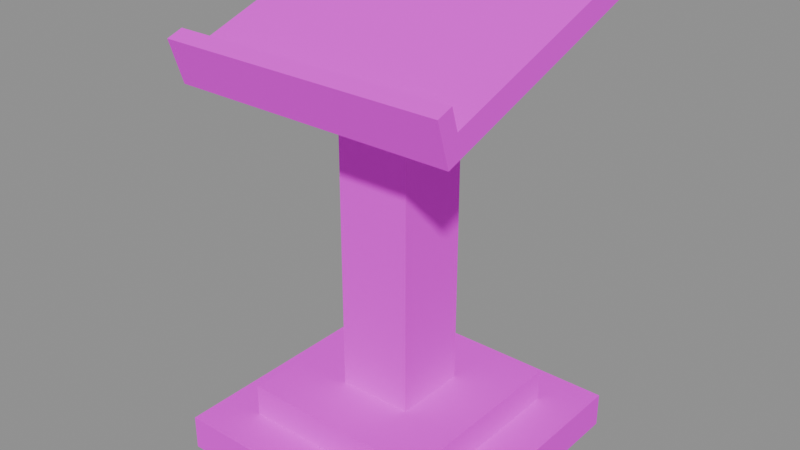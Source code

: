 # Source: court-lectern.blend  (saved by Blender 5.2.44; exported with 4.5.12 LTS)
import bpy
from mathutils import Matrix  # noqa: F401  (used for matrix-valued properties, if any)

bpy.ops.wm.read_factory_settings(use_empty=True)
scene = bpy.context.scene
scene.name = 'Scene'

# ---- images (referenced by path relative to the original .blend; pixels are not part of the script)
import os
ASSET_DIR = os.environ.get("B2B_ASSET_DIR", "")  # directory of the original .blend (textures are referenced by path, not embedded)
HERE = os.path.dirname(os.path.abspath(__file__))  # packed textures are extracted next to this script under _unpacked/

def load_image(name, relpath, width, height, colorspace="sRGB"):
    """Load a texture the original file referenced (path relative to the .blend, or extracted next to this script)."""
    p = next((c for c in (os.path.join(HERE, relpath), os.path.join(ASSET_DIR, relpath)) if relpath and os.path.exists(c)), "")
    if p:
        img = bpy.data.images.load(p, check_existing=True)
        img.name = name
    else:  # same state as the original file: an image datablock whose file is absent (Cycles renders it pink)
        img = bpy.data.images.new(name, width, height)
        img.source = "FILE"
        img.filepath = "//" + (relpath or name)
    img.colorspace_settings.name = colorspace
    return img
img_shared_wood_grain = load_image('Shared wood grain', 'timber-grain.png', 1024, 1024, 'sRGB')

# ---- materials (node trees are filled in below, after node groups)
mat_dry_oak_stave_1 = bpy.data.materials.new('Dry oak stave 1')
mat_dry_oak_stave_0 = bpy.data.materials.new('Dry oak stave 0')
mat_dry_oak_stave_2 = bpy.data.materials.new('Dry oak stave 2')

# ---- material node trees
mat_dry_oak_stave_1.use_nodes = True; mat_dry_oak_stave_1.node_tree.nodes.clear()
_N = mat_dry_oak_stave_1.node_tree.nodes; _L = mat_dry_oak_stave_1.node_tree.links
n0 = _N.new('ShaderNodeBsdfPrincipled'); n0.name = 'Principled BSDF'; n0.location = (-200, 100)
n0.inputs[2].default_value = 0.93
n0.inputs[10].default_value = 0.005
n0.inputs[13].default_value = 0.2
n1 = _N.new('ShaderNodeOutputMaterial'); n1.name = 'Material Output'; n1.location = (200, 100)
n2 = _N.new('ShaderNodeTexImage'); n2.name = 'Image Texture'; n2.location = (0, 0)
n2.image = img_shared_wood_grain
_L.new(n0.outputs[0], n1.inputs[0])
_L.new(n2.outputs[0], n0.inputs[0])
n1.is_active_output = True
mat_dry_oak_stave_0.use_nodes = True; mat_dry_oak_stave_0.node_tree.nodes.clear()
_N = mat_dry_oak_stave_0.node_tree.nodes; _L = mat_dry_oak_stave_0.node_tree.links
n0 = _N.new('ShaderNodeBsdfPrincipled'); n0.name = 'Principled BSDF'; n0.location = (-200, 100)
n0.inputs[2].default_value = 0.93
n0.inputs[10].default_value = 0.005
n0.inputs[13].default_value = 0.2
n1 = _N.new('ShaderNodeOutputMaterial'); n1.name = 'Material Output'; n1.location = (200, 100)
n2 = _N.new('ShaderNodeTexImage'); n2.name = 'Image Texture'; n2.location = (0, 0)
n2.image = img_shared_wood_grain
_L.new(n0.outputs[0], n1.inputs[0])
_L.new(n2.outputs[0], n0.inputs[0])
n1.is_active_output = True
mat_dry_oak_stave_2.use_nodes = True; mat_dry_oak_stave_2.node_tree.nodes.clear()
_N = mat_dry_oak_stave_2.node_tree.nodes; _L = mat_dry_oak_stave_2.node_tree.links
n0 = _N.new('ShaderNodeBsdfPrincipled'); n0.name = 'Principled BSDF'; n0.location = (-200, 100)
n0.inputs[2].default_value = 0.93
n0.inputs[10].default_value = 0.005
n0.inputs[13].default_value = 0.2
n1 = _N.new('ShaderNodeOutputMaterial'); n1.name = 'Material Output'; n1.location = (200, 100)
n2 = _N.new('ShaderNodeTexImage'); n2.name = 'Image Texture'; n2.location = (0, 0)
n2.image = img_shared_wood_grain
_L.new(n0.outputs[0], n1.inputs[0])
_L.new(n2.outputs[0], n0.inputs[0])
n1.is_active_output = True

# ---- meshes
me_cube = bpy.data.meshes.new('Cube')
me_cube.from_pydata([(-0.225, -0.225, 0.0), (-0.225, -0.225, 0.0556), (-0.225, 0.225, 0.0), (-0.225, 0.225, 0.0556), (0.225, -0.225, 0.0), (0.225, -0.225, 0.0556), (0.225, 0.225, 0.0), (0.225, 0.225, 0.0556)], [], [(0, 1, 3, 2), (2, 3, 7, 6), (6, 7, 5, 4), (4, 5, 1, 0), (2, 6, 4, 0), (7, 3, 1, 5)])
_uv = me_cube.uv_layers.new(name='UVMap')
_uv.uv.foreach_set('vector', [-1.023, -0.02455, -1.023, 0.02455, 1.023, 0.02455, 1.023, -0.02455, -0.1227, -0.2045, 0.1227, -0.2045, 0.1227, 0.2045, -0.1227, 0.2045, 1.023, -0.02455, 1.023, 0.02455, -1.023, 0.02455, -1.023, -0.02455, -0.1227, 0.2045, 0.1227, 0.2045, 0.1227, -0.2045, -0.1227, -0.2045, 1.023, -0.2045, 1.023, 0.2045, -1.023, 0.2045, -1.023, -0.2045, 1.023, 0.2045, 1.023, -0.2045, -1.023, -0.2045, -1.023, 0.2045])
me_cube.materials.append(mat_dry_oak_stave_1)
me_cube.update()
me_cube_001 = bpy.data.meshes.new('Cube.001')
me_cube_001.from_pydata([(-0.155, -0.155, 0.0556), (-0.155, -0.155, 0.1071), (-0.155, 0.155, 0.0556), (-0.155, 0.155, 0.1071), (0.155, -0.155, 0.0556), (0.155, -0.155, 0.1071), (0.155, 0.155, 0.0556), (0.155, 0.155, 0.1071)], [], [(0, 1, 3, 2), (2, 3, 7, 6), (6, 7, 5, 4), (4, 5, 1, 0), (2, 6, 4, 0), (7, 3, 1, 5)])
_uv = me_cube_001.uv_layers.new(name='UVMap')
_uv.uv.foreach_set('vector', [-0.7045, -0.02273, -0.7045, 0.02273, 0.7045, 0.02273, 0.7045, -0.02273, -0.1136, -0.1409, 0.1136, -0.1409, 0.1136, 0.1409, -0.1136, 0.1409, 0.7045, -0.02273, 0.7045, 0.02273, -0.7045, 0.02273, -0.7045, -0.02273, -0.1136, 0.1409, 0.1136, 0.1409, 0.1136, -0.1409, -0.1136, -0.1409, 0.7045, -0.1409, 0.7045, 0.1409, -0.7045, 0.1409, -0.7045, -0.1409, 0.7045, 0.1409, 0.7045, -0.1409, -0.7045, -0.1409, -0.7045, 0.1409])
me_cube_001.materials.append(mat_dry_oak_stave_0)
me_cube_001.update()
me_pedestal_with_sloping_cut_top = bpy.data.meshes.new('Pedestal with sloping cut top')
me_pedestal_with_sloping_cut_top.from_pydata([(-0.06, -0.06, 0.1071), (0.06, -0.06, 0.1071), (-0.06, 0.06, 0.1071), (0.06, 0.06, 0.1071), (-0.06, -0.06, 0.6302), (0.06, -0.06, 0.6302), (-0.06, 0.06, 0.6704), (0.06, 0.06, 0.6704)], [], [(0, 2, 3, 1), (4, 5, 7, 6), (0, 1, 5, 4), (1, 3, 7, 5), (3, 2, 6, 7), (2, 0, 4, 6)])
_uv = me_pedestal_with_sloping_cut_top.uv_layers.new(name='UVMap')
_uv.uv.foreach_set('vector', [-0.2727, -0.05455, -0.2727, 0.05455, 0.2727, 0.05455, 0.2727, -0.05455, -0.2727, -0.05455, 0.2727, -0.05455, 0.2727, 0.05455, -0.2727, 0.05455, -0.2727, 0.09455, 0.2727, 0.09455, 0.2727, 0.5565, -0.2727, 0.5565, -0.2727, 0.09455, 0.2727, 0.09455, 0.2727, 0.5919, -0.2727, 0.5565, 0.2727, 0.09455, -0.2727, 0.09455, -0.2727, 0.5919, 0.2727, 0.5919, 0.2727, 0.09455, -0.2727, 0.09455, -0.2727, 0.5565, 0.2727, 0.5919])
me_pedestal_with_sloping_cut_top.materials.append(mat_dry_oak_stave_2)
me_pedestal_with_sloping_cut_top.update()
me_cube_002 = bpy.data.meshes.new('Cube.002')
me_cube_002.from_pydata([(-0.225, -0.1848, 0.5885), (-0.225, -0.1956, 0.6227), (-0.225, 0.1956, 0.7157), (-0.225, 0.1848, 0.75), (0.225, -0.1848, 0.5885), (0.225, -0.1956, 0.6227), (0.225, 0.1956, 0.7157), (0.225, 0.1848, 0.75)], [], [(0, 1, 3, 2), (2, 3, 7, 6), (6, 7, 5, 4), (4, 5, 1, 0), (2, 6, 4, 0), (7, 3, 1, 5)])
_uv = me_cube_002.uv_layers.new(name='UVMap')
_uv.uv.foreach_set('vector', [-0.9091, -0.01591, -0.9091, 0.01591, 0.9091, 0.01591, 0.9091, -0.01591, -0.07955, -0.2045, 0.07955, -0.2045, 0.07955, 0.2045, -0.07955, 0.2045, 0.9091, -0.01591, 0.9091, 0.01591, -0.9091, 0.01591, -0.9091, -0.01591, -0.07955, 0.2045, 0.07955, 0.2045, 0.07955, -0.2045, -0.07955, -0.2045, 0.9091, -0.2045, 0.9091, 0.2045, -0.9091, 0.2045, -0.9091, -0.2045, 0.9091, 0.2045, 0.9091, -0.2045, -0.9091, -0.2045, -0.9091, 0.2045])
me_cube_002.materials.append(mat_dry_oak_stave_1)
me_cube_002.update()
me_cube_003 = bpy.data.meshes.new('Cube.003')
me_cube_003.from_pydata([(-0.225, -0.1956, 0.6227), (-0.225, -0.2064, 0.657), (-0.225, -0.1699, 0.6313), (-0.225, -0.1808, 0.6656), (0.225, -0.1956, 0.6227), (0.225, -0.2064, 0.657), (0.225, -0.1699, 0.6313), (0.225, -0.1808, 0.6656)], [], [(0, 1, 3, 2), (2, 3, 7, 6), (6, 7, 5, 4), (4, 5, 1, 0), (2, 6, 4, 0), (7, 3, 1, 5)])
_uv = me_cube_003.uv_layers.new(name='UVMap')
_uv.uv.foreach_set('vector', [-0.06136, -0.01591, -0.06136, 0.01591, 0.06136, 0.01591, 0.06136, -0.01591, -0.07955, -0.2045, 0.07955, -0.2045, 0.07955, 0.2045, -0.07955, 0.2045, 0.06136, -0.01591, 0.06136, 0.01591, -0.06136, 0.01591, -0.06136, -0.01591, -0.07955, 0.2045, 0.07955, 0.2045, 0.07955, -0.2045, -0.07955, -0.2045, 0.06136, -0.2045, 0.06136, 0.2045, -0.06136, 0.2045, -0.06136, -0.2045, 0.06136, 0.2045, 0.06136, -0.2045, -0.06136, -0.2045, -0.06136, 0.2045])
me_cube_003.materials.append(mat_dry_oak_stave_0)
me_cube_003.update()

# ---- objects
ob_square_lectern_foot = bpy.data.objects.new('Square lectern foot', me_cube)
ob_raised_plinth = bpy.data.objects.new('Raised plinth', me_cube_001)
ob_pedestal_cut_to_board_underside = bpy.data.objects.new('Pedestal cut to board underside', me_pedestal_with_sloping_cut_top)
ob_sloped_reading_board = bpy.data.objects.new('Sloped reading board', me_cube_002)
ob_book_lip_resting_on_board = bpy.data.objects.new('Book lip resting on board', me_cube_003)

# ---- transforms, parenting, visibility, modifiers, constraints
ob_square_lectern_foot.location = (0.0, 0.0, 0.0)
ob_raised_plinth.location = (0.0, 0.0, 0.0)
ob_pedestal_cut_to_board_underside.location = (0.0, 0.0, 0.0)
ob_sloped_reading_board.location = (0.0, 0.0, 0.0)
ob_book_lip_resting_on_board.location = (0.0, 0.0, 0.0)

# ---- collection membership
scene.collection.objects.link(ob_square_lectern_foot)
scene.collection.objects.link(ob_raised_plinth)
scene.collection.objects.link(ob_pedestal_cut_to_board_underside)
scene.collection.objects.link(ob_sloped_reading_board)
scene.collection.objects.link(ob_book_lip_resting_on_board)

# ---- scene / render settings (as saved in the file)
scene.frame_start = 1; scene.frame_end = 250; scene.frame_set(1)
scene.render.engine = 'BLENDER_EEVEE_NEXT'
scene.render.bake_bias = 0.0
scene.render.bake_samples = 0
scene.render.compositor_device = 'GPU'
scene.eevee.use_volume_custom_range = False
scene.eevee.fast_gi_thickness_near = 0.1
scene.eevee.fast_gi_thickness_far = 0.0
scene.eevee.ray_tracing_options.screen_trace_thickness = 0.1
bpy.context.view_layer.update()

# ---- added for rendering (the .blend has no active camera and no usable light): camera, sun + grey world if the file has none
cam_auto = bpy.data.cameras.new('AutoCamera')
cam_auto.lens = 50.0
cam_auto.sensor_width = 36.0
cam_auto.clip_end = 1000.0
ob_auto_camera = bpy.data.objects.new('AutoCamera', cam_auto)
scene.collection.objects.link(ob_auto_camera)
ob_auto_camera.location = (0.910065, -1.09208, 1.10305)
ob_auto_camera.rotation_euler = (1.09748, -7.21219e-08, 0.694738)
scene.camera = ob_auto_camera
light_auto_sun = bpy.data.lights.new('AutoSun', 'SUN')
light_auto_sun.energy = 3.0
light_auto_sun.angle = 0.0523599
ob_auto_sun = bpy.data.objects.new('AutoSun', light_auto_sun)
scene.collection.objects.link(ob_auto_sun)
ob_auto_sun.rotation_euler = (0.872665, 0.174533, 0.523599)
if scene.world is None:
    world_auto = bpy.data.worlds.new('AutoWorld')
    world_auto.color = (0.3, 0.3, 0.3)
    scene.world = world_auto
bpy.context.view_layer.update()
